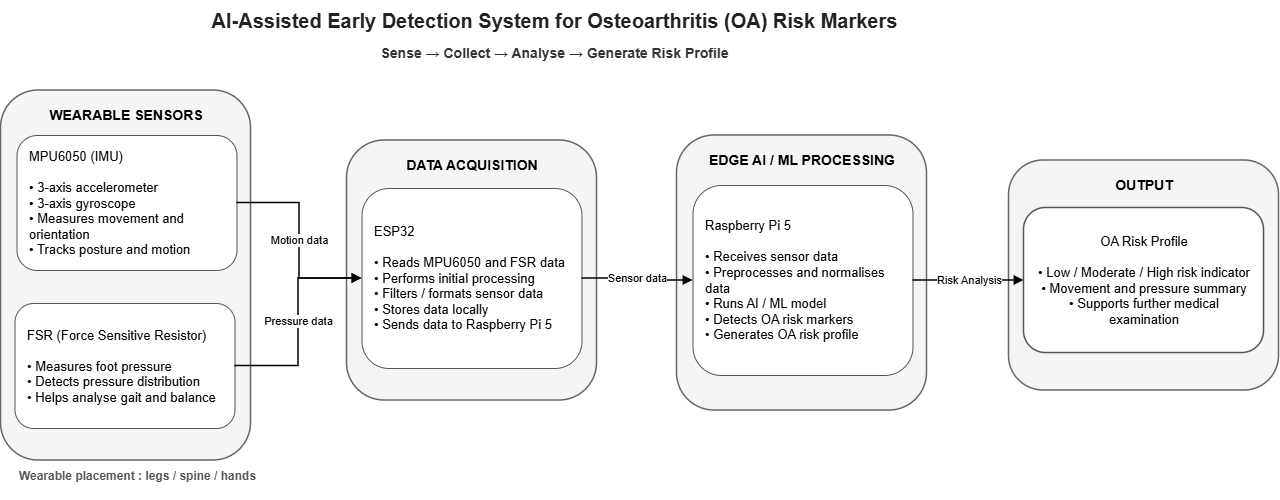

The diagram above was exported from draw.io. Its source (the exported page's mxGraphModel, read from the mxfile embedded in the PNG):
<mxGraphModel dx="1548" dy="918" grid="1" gridSize="10" guides="1" tooltips="1" connect="1" arrows="1" fold="1" page="1" pageScale="1" pageWidth="1169" pageHeight="827" math="0" shadow="0">
  <root>
    <mxCell id="0" />
    <mxCell id="1" parent="0" />
    <mxCell id="2" parent="1" style="text;html=1;strokeColor=none;fillColor=none;align=center;verticalAlign=middle;fontSize=20;fontStyle=1;fontColor=#222222;" value="AI-Assisted Early Detection System for Osteoarthritis (OA) Risk Markers" vertex="1">
      <mxGeometry height="40" width="830" x="170" y="30" as="geometry" />
    </mxCell>
    <mxCell id="3" parent="1" style="rounded=1;whiteSpace=wrap;html=1;fillColor=#f5f5f5;strokeColor=#666666;strokeWidth=1.5;fontStyle=1;fontSize=14;verticalAlign=top;spacingTop=10;" value="WEARABLE SENSORS" vertex="1">
      <mxGeometry height="370" width="250" x="32" y="120" as="geometry" />
    </mxCell>
    <mxCell id="4" parent="1" style="rounded=1;whiteSpace=wrap;html=1;fillColor=#ffffff;strokeColor=#555555;fontSize=13;align=left;verticalAlign=middle;spacing=12;" value="MPU6050 (IMU)&#10;&#10;• 3-axis accelerometer&#10;• 3-axis gyroscope&#10;• Measures movement and orientation&#10;• Tracks posture and motion" vertex="1">
      <mxGeometry height="135" width="220" x="48" y="165" as="geometry" />
    </mxCell>
    <mxCell id="5" parent="1" style="rounded=1;whiteSpace=wrap;html=1;fillColor=#ffffff;strokeColor=#555555;fontSize=13;align=left;verticalAlign=middle;spacing=12;" value="FSR (Force Sensitive Resistor)&#10;&#10;• Measures foot pressure&#10;• Detects pressure distribution&#10;• Helps analyse gait and balance" vertex="1">
      <mxGeometry height="125" width="220" x="46" y="333" as="geometry" />
    </mxCell>
    <mxCell id="6" parent="1" style="rounded=1;whiteSpace=wrap;html=1;fillColor=#f5f5f5;strokeColor=#666666;strokeWidth=1.5;fontStyle=1;fontSize=14;verticalAlign=top;spacingTop=10;" value="DATA ACQUISITION" vertex="1">
      <mxGeometry height="260" width="250" x="378" y="170" as="geometry" />
    </mxCell>
    <mxCell id="7" parent="1" style="rounded=1;whiteSpace=wrap;html=1;fillColor=#ffffff;strokeColor=#555555;fontSize=13;align=left;verticalAlign=middle;spacing=12;" value="ESP32&#10;&#10;• Reads MPU6050 and FSR data&#10;• Performs initial processing&#10;• Filters / formats sensor data&#10;• Stores data locally&#10;• Sends data to Raspberry Pi 5" vertex="1">
      <mxGeometry height="180" width="220" x="393" y="218" as="geometry" />
    </mxCell>
    <mxCell id="8" parent="1" style="rounded=1;whiteSpace=wrap;html=1;fillColor=#f5f5f5;strokeColor=#666666;strokeWidth=1.5;fontStyle=1;fontSize=14;verticalAlign=top;spacingTop=10;" value="EDGE AI / ML PROCESSING" vertex="1">
      <mxGeometry height="275" width="250" x="708" y="165" as="geometry" />
    </mxCell>
    <mxCell id="9" parent="1" style="rounded=1;whiteSpace=wrap;html=1;fillColor=#ffffff;strokeColor=#555555;fontSize=13;align=left;verticalAlign=middle;spacing=12;" value="Raspberry Pi 5&#10;&#10;• Receives sensor data&#10;• Preprocesses and normalises data&#10;• Runs AI / ML model&#10;• Detects OA risk markers&#10;• Generates OA risk profile" vertex="1">
      <mxGeometry height="190" width="220" x="724" y="215" as="geometry" />
    </mxCell>
    <mxCell id="10" edge="1" parent="1" source="4" style="edgeStyle=orthogonalEdgeStyle;rounded=0;orthogonalLoop=1;jettySize=auto;html=1;endArrow=block;endFill=1;strokeWidth=1.5;fontSize=11;" target="7" value="Motion data">
      <mxGeometry relative="1" as="geometry" />
    </mxCell>
    <mxCell id="11" edge="1" parent="1" source="5" style="edgeStyle=orthogonalEdgeStyle;rounded=0;orthogonalLoop=1;jettySize=auto;html=1;endArrow=block;endFill=1;strokeWidth=1.5;fontSize=11;" target="7" value="Pressure data">
      <mxGeometry relative="1" as="geometry" />
    </mxCell>
    <mxCell id="12" edge="1" parent="1" source="7" style="edgeStyle=orthogonalEdgeStyle;rounded=0;orthogonalLoop=1;jettySize=auto;html=1;endArrow=block;endFill=1;strokeWidth=1.5;fontSize=11;" target="9" value="Sensor data">
      <mxGeometry relative="1" as="geometry" />
    </mxCell>
    <mxCell id="13" parent="1" style="text;html=1;strokeColor=none;fillColor=none;align=center;verticalAlign=middle;fontSize=12;fontColor=#555555;" value="&lt;b&gt;Wearable placement : legs / spine / hands&lt;/b&gt;" vertex="1">
      <mxGeometry height="30" width="240" x="48" y="491" as="geometry" />
    </mxCell>
    <mxCell id="14" parent="1" style="text;html=1;strokeColor=none;fillColor=none;align=center;verticalAlign=middle;fontSize=14;fontStyle=1;fontColor=#333333;" value="Sense → Collect → Analyse → Generate Risk Profile" vertex="1">
      <mxGeometry height="30" width="720" x="225" y="68" as="geometry" />
    </mxCell>
    <mxCell id="15" edge="1" parent="1" source="13" style="edgeStyle=orthogonalEdgeStyle;rounded=0;orthogonalLoop=1;jettySize=auto;html=1;innerLoopWaypoints=1;exitX=0.5;exitY=1;exitDx=0;exitDy=0;" target="13">
      <mxGeometry relative="1" as="geometry" />
    </mxCell>
    <mxCell id="16" parent="1" style="rounded=1;whiteSpace=wrap;html=1;fillColor=#f5f5f5;strokeColor=#666666;strokeWidth=1.5;fontStyle=1;fontSize=14;verticalAlign=top;spacingTop=10;" value="OUTPUT" vertex="1">
      <mxGeometry height="230" width="270" x="1040" y="190" as="geometry" />
    </mxCell>
    <mxCell id="17" parent="1" style="rounded=1;whiteSpace=wrap;html=1;fillColor=#ffffff;strokeColor=#555555;strokeWidth=1.5;fontSize=13;align=center;verticalAlign=middle;spacing=12;" value="OA Risk Profile&lt;br&gt;&lt;br&gt;• Low / Moderate / High risk indicator&lt;br&gt;• Movement and pressure summary&lt;br&gt;• Supports further medical examination" vertex="1">
      <mxGeometry height="145" width="240" x="1055" y="237.5" as="geometry" />
    </mxCell>
    <mxCell id="18" edge="1" parent="1" source="9" style="edgeStyle=orthogonalEdgeStyle;rounded=0;orthogonalLoop=1;jettySize=auto;html=1;endArrow=block;endFill=1;strokeWidth=1.5;fontSize=11;entryX=0;entryY=0.5;entryDx=0;entryDy=0;exitX=1;exitY=0.5;exitDx=0;exitDy=0;" target="17" value="Risk Analysis">
      <mxGeometry relative="1" as="geometry">
        <mxPoint x="980" y="300" as="sourcePoint" />
        <mxPoint x="1091" y="302" as="targetPoint" />
      </mxGeometry>
    </mxCell>
  </root>
</mxGraphModel>